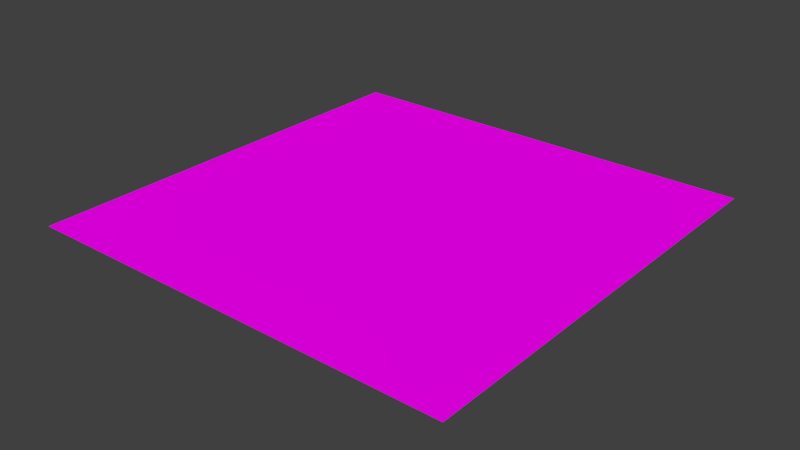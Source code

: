 # Source: field.blend  (saved by Blender 2.74.0; exported with 4.5.12 LTS)
import bpy
from mathutils import Matrix  # noqa: F401  (used for matrix-valued properties, if any)

bpy.ops.wm.read_factory_settings(use_empty=True)
scene = bpy.context.scene
scene.name = 'Scene'

# ---- collections
col_collection_1 = bpy.data.collections.new('Collection 1'); scene.collection.children.link(col_collection_1)

# ---- images (referenced by path relative to the original .blend; pixels are not part of the script)
import os
ASSET_DIR = os.environ.get("B2B_ASSET_DIR", "")  # directory of the original .blend (textures are referenced by path, not embedded)
HERE = os.path.dirname(os.path.abspath(__file__))  # packed textures are extracted next to this script under _unpacked/

def load_image(name, relpath, width, height, colorspace="sRGB"):
    """Load a texture the original file referenced (path relative to the .blend, or extracted next to this script)."""
    p = next((c for c in (os.path.join(HERE, relpath), os.path.join(ASSET_DIR, relpath)) if relpath and os.path.exists(c)), "")
    if p:
        img = bpy.data.images.load(p, check_existing=True)
        img.name = name
    else:  # same state as the original file: an image datablock whose file is absent (Cycles renders it pink)
        img = bpy.data.images.new(name, width, height)
        img.source = "FILE"
        img.filepath = "//" + (relpath or name)
    img.colorspace_settings.name = colorspace
    return img
img_dead_grey_green_grass_uv_cm_1_jpg = load_image('Dead_Grey_Green_Grass_UV_CM_1.jpg', 'Dead_Grey_Green_Grass_UV_CM_1.jpg', 1024, 1024, 'sRGB')

# ---- materials (node trees are filled in below, after node groups)
mat_material_001 = bpy.data.materials.new('Material.001')
mat_material_001.alpha_threshold = 0.0
mat_material_001.roughness = 0.5

# ---- material node trees
mat_material_001.use_nodes = True; mat_material_001.node_tree.nodes.clear()
_N = mat_material_001.node_tree.nodes; _L = mat_material_001.node_tree.links
n0 = _N.new('ShaderNodeOutputMaterial'); n0.name = 'Material Output'; n0.location = (300, 300)
n1 = _N.new('ShaderNodeBsdfDiffuse'); n1.name = 'Diffuse BSDF'; n1.location = (10, 300)
n2 = _N.new('ShaderNodeTexImage'); n2.name = 'Image Texture'; n2.location = (-180, 300)
n2.width = 140
n2.image = img_dead_grey_green_grass_uv_cm_1_jpg
_L.new(n1.outputs[0], n0.inputs[0])
_L.new(n2.outputs[0], n1.inputs[0])
n0.is_active_output = True

# ---- world
world_world = bpy.data.worlds.new('World'); scene.world = world_world
world_world.color = (0.05088, 0.05088, 0.05088)
world_world.use_sun_shadow = False
world_world.sun_shadow_jitter_overblur = 0.0
world_world.cycles.sampling_method = 'MANUAL'
world_world.cycles.sample_map_resolution = 256

# ---- meshes
me_plane = bpy.data.meshes.new('Plane')
me_plane.from_pydata([(-1.0, -1.0, 0.0), (1.0, -1.0, 0.0), (-1.0, 1.0, 0.0), (1.0, 1.0, 0.0), (-1.0, 0.8182, 0.0), (-1.0, 0.6364, 0.0), (-1.0, 0.4545, 0.0), (-1.0, 0.2727, 0.0), (-1.0, 0.09091, 0.0), (-1.0, -0.09091, 0.0), (-1.0, -0.2727, 0.0), (-1.0, -0.4545, 0.0), (-1.0, -0.6364, 0.0), (-1.0, -0.8182, 0.0), (-0.8182, -1.0, 0.0), (-0.6364, -1.0, 0.0), (-0.4545, -1.0, 0.0), (-0.2727, -1.0, 0.0), (-0.09091, -1.0, 0.0), (0.09091, -1.0, 0.0), (0.2727, -1.0, 0.0), (0.4545, -1.0, 0.0), (0.6364, -1.0, 0.0), (0.8182, -1.0, 0.0), (1.0, -0.8182, 0.0), (1.0, -0.6364, 0.0), (1.0, -0.4545, 0.0), (1.0, -0.2727, 0.0), (1.0, -0.09091, 0.0), (1.0, 0.09091, 0.0), (1.0, 0.2727, 0.0), (1.0, 0.4545, 0.0), (1.0, 0.6364, 0.0), (1.0, 0.8182, 0.0), (0.8182, 1.0, 0.0), (0.6364, 1.0, 0.0), (0.4545, 1.0, 0.0), (0.2727, 1.0, 0.0), (0.09091, 1.0, 0.0), (-0.09091, 1.0, 0.0), (-0.2727, 1.0, 0.0), (-0.4545, 1.0, 0.0), (-0.6364, 1.0, 0.0), (-0.8182, 1.0, 0.0), (-0.8182, -0.8182, 0.0), (-0.8182, -0.6364, 0.0), (-0.8182, -0.4545, 0.0), (-0.8182, -0.2727, 0.0), (-0.8182, -0.09091, 0.0), (-0.8182, 0.09091, 0.0), (-0.8182, 0.2727, 0.0), (-0.8182, 0.4545, 0.0), (-0.8182, 0.6364, 0.0), (-0.8182, 0.8182, 0.0), (-0.6364, -0.8182, 0.0), (-0.6364, -0.6364, 0.0), (-0.6364, -0.4545, 0.0), (-0.6364, -0.2727, 0.0), (-0.6364, -0.09091, 0.0), (-0.6364, 0.09091, 0.0), (-0.6364, 0.2727, 0.0), (-0.6364, 0.4545, 0.0), (-0.6364, 0.6364, 0.0), (-0.6364, 0.8182, 0.0), (-0.4545, -0.8182, 0.0), (-0.4545, -0.6364, 0.0), (-0.4545, -0.4545, 0.0), (-0.4545, -0.2727, 0.0), (-0.4545, -0.09091, 0.0), (-0.4545, 0.09091, 0.0), (-0.4545, 0.2727, 0.0), (-0.4545, 0.4545, 0.0), (-0.4545, 0.6364, 0.0), (-0.4545, 0.8182, 0.0), (-0.2727, -0.8182, 0.0), (-0.2727, -0.6364, 0.0), (-0.2727, -0.4545, 0.0), (-0.2727, -0.2727, 0.0), (-0.2727, -0.09091, 0.0), (-0.2727, 0.09091, 0.0), (-0.2727, 0.2727, 0.0), (-0.2727, 0.4545, 0.0), (-0.2727, 0.6364, 0.0), (-0.2727, 0.8182, 0.0), (-0.09091, -0.8182, 0.0), (-0.09091, -0.6364, 0.0), (-0.09091, -0.4545, 0.0), (-0.09091, -0.2727, 0.0), (-0.09091, -0.09091, 0.0), (-0.09091, 0.09091, 0.0), (-0.09091, 0.2727, 0.0), (-0.09091, 0.4545, 0.0), (-0.09091, 0.6364, 0.0), (-0.09091, 0.8182, 0.0), (0.09091, -0.8182, 0.0), (0.09091, -0.6364, 0.0), (0.09091, -0.4545, 0.0), (0.09091, -0.2727, 0.0), (0.09091, -0.09091, 0.0), (0.09091, 0.09091, 0.0), (0.09091, 0.2727, 0.0), (0.09091, 0.4545, 0.0), (0.09091, 0.6364, 0.0), (0.09091, 0.8182, 0.0), (0.2727, -0.8182, 0.0), (0.2727, -0.6364, 0.0), (0.2727, -0.4545, 0.0), (0.2727, -0.2727, 0.0), (0.2727, -0.09091, 0.0), (0.2727, 0.09091, 0.0), (0.2727, 0.2727, 0.0), (0.2727, 0.4545, 0.0), (0.2727, 0.6364, 0.0), (0.2727, 0.8182, 0.0), (0.4545, -0.8182, 0.0), (0.4545, -0.6364, 0.0), (0.4545, -0.4545, 0.0), (0.4545, -0.2727, 0.0), (0.4545, -0.09091, 0.0), (0.4545, 0.09091, 0.0), (0.4545, 0.2727, 0.0), (0.4545, 0.4545, 0.0), (0.4545, 0.6364, 0.0), (0.4545, 0.8182, 0.0), (0.6364, -0.8182, 0.0), (0.6364, -0.6364, 0.0), (0.6364, -0.4545, 0.0), (0.6364, -0.2727, 0.0), (0.6364, -0.09091, 0.0), (0.6364, 0.09091, 0.0), (0.6364, 0.2727, 0.0), (0.6364, 0.4545, 0.0), (0.6364, 0.6364, 0.0), (0.6364, 0.8182, 0.0), (0.8182, -0.8182, 0.0), (0.8182, -0.6364, 0.0), (0.8182, -0.4545, 0.0), (0.8182, -0.2727, 0.0), (0.8182, -0.09091, 0.0), (0.8182, 0.09091, 0.0), (0.8182, 0.2727, 0.0), (0.8182, 0.4545, 0.0), (0.8182, 0.6364, 0.0), (0.8182, 0.8182, 0.0), (-1.0, -0.9091, 0.0), (0.9091, -1.0, 0.0), (1.0, 0.9091, 0.0), (-0.9091, 1.0, 0.0), (-1.0, 0.9091, 0.0), (-1.0, 0.7273, 0.0), (-1.0, 0.5455, 0.0), (-1.0, 0.3636, 0.0), (-1.0, 0.1818, 0.0), (-1.0, -2.235e-08, 0.0), (-1.0, -0.1818, 0.0), (-1.0, -0.3636, 0.0), (-1.0, -0.5455, 0.0), (-1.0, -0.7273, 0.0), (-0.9091, -1.0, 0.0), (-0.7273, -1.0, 0.0), (-0.5455, -1.0, 0.0), (-0.3636, -1.0, 0.0), (-0.1818, -1.0, 0.0), (2.235e-08, -1.0, 0.0), (0.1818, -1.0, 0.0), (0.3636, -1.0, 0.0), (0.5455, -1.0, 0.0), (0.7273, -1.0, 0.0), (1.0, -0.9091, 0.0), (1.0, -0.7273, 0.0), (1.0, -0.5455, 0.0), (1.0, -0.3636, 0.0), (1.0, -0.1818, 0.0), (1.0, 2.235e-08, 0.0), (1.0, 0.1818, 0.0), (1.0, 0.3636, 0.0), (1.0, 0.5455, 0.0), (1.0, 0.7273, 0.0), (0.9091, 1.0, 0.0), (0.7273, 1.0, 0.0), (0.5455, 1.0, 0.0), (0.3636, 1.0, 0.0), (0.1818, 1.0, 0.0), (-2.235e-08, 1.0, 0.0), (-0.1818, 1.0, 0.0), (-0.3636, 1.0, 0.0), (-0.5455, 1.0, 0.0), (-0.7273, 1.0, 0.0), (-0.8182, 0.9091, 0.0), (-0.8182, -0.9091, 0.0), (-0.8182, -0.7273, 0.0), (-0.8182, -0.5455, 0.0), (-0.8182, -0.3636, 0.0), (-0.8182, -0.1818, 0.0), (-0.8182, 2.235e-08, 0.0), (-0.8182, 0.1818, 0.0), (-0.8182, 0.3636, 0.0), (-0.8182, 0.5455, 0.0), (-0.8182, 0.7273, 0.0), (-0.6364, 0.9091, 0.0), (-0.6364, -0.9091, 0.0), (-0.6364, -0.7273, 0.0), (-0.6364, -0.5455, 0.0), (-0.6364, -0.3636, 0.0), (-0.6364, -0.1818, 0.0), (-0.6364, 2.235e-08, 0.0), (-0.6364, 0.1818, 0.0), (-0.6364, 0.3636, 0.0), (-0.6364, 0.5455, 0.0), (-0.6364, 0.7273, 0.0), (-0.4545, 0.9091, 0.0), (-0.4545, -0.9091, 0.0), (-0.4545, -0.7273, 0.0), (-0.4545, -0.5455, 0.0), (-0.4545, -0.3636, 0.0), (-0.4545, -0.1818, 0.0), (-0.4545, 2.235e-08, 0.0), (-0.4545, 0.1818, 0.0), (-0.4545, 0.3636, 0.0), (-0.4545, 0.5455, 0.0), (-0.4545, 0.7273, 0.0), (-0.2727, 0.9091, 0.0), (-0.2727, -0.9091, 0.0), (-0.2727, -0.7273, 0.0), (-0.2727, -0.5455, 0.0), (-0.2727, -0.3636, 0.0), (-0.2727, -0.1818, 0.0), (-0.2727, 2.235e-08, 0.0), (-0.2727, 0.1818, 0.0), (-0.2727, 0.3636, 0.0), (-0.2727, 0.5455, 0.0), (-0.2727, 0.7273, 0.0), (-0.09091, 0.9091, 0.0), (-0.09091, -0.9091, 0.0), (-0.09091, -0.7273, 0.0), (-0.09091, -0.5455, 0.0), (-0.09091, -0.3636, 0.0), (-0.09091, -0.1818, 0.0), (-0.09091, 2.235e-08, 0.0), (-0.09091, 0.1818, 0.0), (-0.09091, 0.3636, 0.0), (-0.09091, 0.5455, 0.0), (-0.09091, 0.7273, 0.0), (0.09091, 0.9091, 0.0), (0.09091, -0.9091, 0.0), (0.09091, -0.7273, 0.0), (0.09091, -0.5455, 0.0), (0.09091, -0.3636, 0.0), (0.09091, -0.1818, 0.0), (0.09091, 2.235e-08, 0.0), (0.09091, 0.1818, 0.0), (0.09091, 0.3636, 0.0), (0.09091, 0.5455, 0.0), (0.09091, 0.7273, 0.0), (0.2727, 0.9091, 0.0), (0.2727, -0.9091, 0.0), (0.2727, -0.7273, 0.0), (0.2727, -0.5455, 0.0), (0.2727, -0.3636, 0.0), (0.2727, -0.1818, 0.0), (0.2727, 2.235e-08, 0.0), (0.2727, 0.1818, 0.0), (0.2727, 0.3636, 0.0), (0.2727, 0.5455, 0.0), (0.2727, 0.7273, 0.0), (0.4545, 0.9091, 0.0), (0.4545, -0.9091, 0.0), (0.4545, -0.7273, 0.0), (0.4545, -0.5455, 0.0), (0.4545, -0.3636, 0.0), (0.4545, -0.1818, 0.0), (0.4545, 2.235e-08, 0.0), (0.4545, 0.1818, 0.0), (0.4545, 0.3636, 0.0), (0.4545, 0.5455, 0.0), (0.4545, 0.7273, 0.0), (0.6364, 0.9091, 0.0), (0.6364, -0.9091, 0.0), (0.6364, -0.7273, 0.0), (0.6364, -0.5455, 0.0), (0.6364, -0.3636, 0.0), (0.6364, -0.1818, 0.0), (0.6364, 2.235e-08, 0.0), (0.6364, 0.1818, 0.0), (0.6364, 0.3636, 0.0), (0.6364, 0.5455, 0.0), (0.6364, 0.7273, 0.0), (0.8182, 0.9091, 0.0), (0.8182, -0.9091, 0.0), (0.8182, -0.7273, 0.0), (0.8182, -0.5455, 0.0), (0.8182, -0.3636, 0.0), (0.8182, -0.1818, 0.0), (0.8182, 2.235e-08, 0.0), (0.8182, 0.1818, 0.0), (0.8182, 0.3636, 0.0), (0.8182, 0.5455, 0.0), (0.8182, 0.7273, 0.0), (-0.9091, -0.8182, 0.0), (-0.9091, -0.6364, 0.0), (-0.9091, -0.4545, 0.0), (-0.9091, -0.2727, 0.0), (-0.9091, -0.09091, 0.0), (-0.9091, 0.09091, 0.0), (-0.9091, 0.2727, 0.0), (-0.9091, 0.4545, 0.0), (-0.9091, 0.6364, 0.0), (-0.9091, 0.8182, 0.0), (-0.7273, -0.8182, 0.0), (-0.7273, -0.6364, 0.0), (-0.7273, -0.4545, 0.0), (-0.7273, -0.2727, 0.0), (-0.7273, -0.09091, 0.0), (-0.7273, 0.09091, 0.0), (-0.7273, 0.2727, 0.0), (-0.7273, 0.4545, 0.0), (-0.7273, 0.6364, 0.0), (-0.7273, 0.8182, 0.0), (-0.5455, -0.8182, 0.0), (-0.5455, -0.6364, 0.0), (-0.5455, -0.4545, 0.0), (-0.5455, -0.2727, 0.0), (-0.5455, -0.09091, 0.0), (-0.5455, 0.09091, 0.0), (-0.5455, 0.2727, 0.0), (-0.5455, 0.4545, 0.0), (-0.5455, 0.6364, 0.0), (-0.5455, 0.8182, 0.0), (-0.3636, -0.8182, 0.0), (-0.3636, -0.6364, 0.0), (-0.3636, -0.4545, 0.0), (-0.3636, -0.2727, 0.0), (-0.3636, -0.09091, 0.0), (-0.3636, 0.09091, 0.0), (-0.3636, 0.2727, 0.0), (-0.3636, 0.4545, 0.0), (-0.3636, 0.6364, 0.0), (-0.3636, 0.8182, 0.0), (-0.1818, -0.8182, 0.0), (-0.1818, -0.6364, 0.0), (-0.1818, -0.4545, 0.0), (-0.1818, -0.2727, 0.0), (-0.1818, -0.09091, 0.0), (-0.1818, 0.09091, 0.0), (-0.1818, 0.2727, 0.0), (-0.1818, 0.4545, 0.0), (-0.1818, 0.6364, 0.0), (-0.1818, 0.8182, 0.0), (1.49e-08, -0.8182, 0.0), (7.451e-09, -0.6364, 0.0), (7.451e-09, -0.4545, 0.0), (7.451e-09, -0.2727, 0.0), (0.0, -0.09091, 0.0), (-7.451e-09, 0.09091, 0.0), (-7.451e-09, 0.2727, 0.0), (-7.451e-09, 0.4545, 0.0), (-1.49e-08, 0.6364, 0.0), (-2.235e-08, 0.8182, 0.0), (0.1818, -0.8182, 0.0), (0.1818, -0.6364, 0.0), (0.1818, -0.4545, 0.0), (0.1818, -0.2727, 0.0), (0.1818, -0.09091, 0.0), (0.1818, 0.09091, 0.0), (0.1818, 0.2727, 0.0), (0.1818, 0.4545, 0.0), (0.1818, 0.6364, 0.0), (0.1818, 0.8182, 0.0), (0.3636, -0.8182, 0.0), (0.3636, -0.6364, 0.0), (0.3636, -0.4545, 0.0), (0.3636, -0.2727, 0.0), (0.3636, -0.09091, 0.0), (0.3636, 0.09091, 0.0), (0.3636, 0.2727, 0.0), (0.3636, 0.4545, 0.0), (0.3636, 0.6364, 0.0), (0.3636, 0.8182, 0.0), (0.5455, -0.8182, 0.0), (0.5455, -0.6364, 0.0), (0.5455, -0.4545, 0.0), (0.5455, -0.2727, 0.0), (0.5455, -0.09091, 0.0), (0.5455, 0.09091, 0.0), (0.5455, 0.2727, 0.0), (0.5455, 0.4545, 0.0), (0.5455, 0.6364, 0.0), (0.5455, 0.8182, 0.0), (0.7273, -0.8182, 0.0), (0.7273, -0.6364, 0.0), (0.7273, -0.4545, 0.0), (0.7273, -0.2727, 0.0), (0.7273, -0.09091, 0.0), (0.7273, 0.09091, 0.0), (0.7273, 0.2727, 0.0), (0.7273, 0.4545, 0.0), (0.7273, 0.6364, 0.0), (0.7273, 0.8182, 0.0), (0.9091, -0.8182, 0.0), (0.9091, -0.6364, 0.0), (0.9091, -0.4545, 0.0), (0.9091, -0.2727, 0.0), (0.9091, -0.09091, 0.0), (0.9091, 0.09091, 0.0), (0.9091, 0.2727, 0.0), (0.9091, 0.4545, 0.0), (0.9091, 0.6364, 0.0), (0.9091, 0.8182, 0.0), (0.9091, 0.7273, 0.0), (0.9091, 0.5455, 0.0), (0.9091, 0.3636, 0.0), (0.9091, 0.1818, 0.0), (0.9091, 2.235e-08, 0.0), (0.9091, -0.1818, 0.0), (0.9091, -0.3636, 0.0), (0.9091, -0.5455, 0.0), (0.9091, -0.7273, 0.0), (0.9091, -0.9091, 0.0), (0.7273, 0.7273, 0.0), (0.7273, 0.5455, 0.0), (0.7273, 0.3636, 0.0), (0.7273, 0.1818, 0.0), (0.7273, 2.235e-08, 0.0), (0.7273, -0.1818, 0.0), (0.7273, -0.3636, 0.0), (0.7273, -0.5455, 0.0), (0.7273, -0.7273, 0.0), (0.7273, -0.9091, 0.0), (0.5455, 0.7273, 0.0), (0.5455, 0.5455, 0.0), (0.5455, 0.3636, 0.0), (0.5455, 0.1818, 0.0), (0.5455, 2.235e-08, 0.0), (0.5455, -0.1818, 0.0), (0.5455, -0.3636, 0.0), (0.5455, -0.5455, 0.0), (0.5455, -0.7273, 0.0), (0.5455, -0.9091, 0.0), (0.3636, 0.7273, 0.0), (0.3636, 0.5455, 0.0), (0.3636, 0.3636, 0.0), (0.3636, 0.1818, 0.0), (0.3636, 2.235e-08, 0.0), (0.3636, -0.1818, 0.0), (0.3636, -0.3636, 0.0), (0.3636, -0.5455, 0.0), (0.3636, -0.7273, 0.0), (0.3636, -0.9091, 0.0), (0.1818, 0.7273, 0.0), (0.1818, 0.5455, 0.0), (0.1818, 0.3636, 0.0), (0.1818, 0.1818, 0.0), (0.1818, 2.235e-08, 0.0), (0.1818, -0.1818, 0.0), (0.1818, -0.3636, 0.0), (0.1818, -0.5455, 0.0), (0.1818, -0.7273, 0.0), (0.1818, -0.9091, 0.0), (-1.863e-08, 0.7273, 0.0), (-1.118e-08, 0.5455, 0.0), (-7.451e-09, 0.3636, 0.0), (-7.451e-09, 0.1818, 0.0), (-3.725e-09, 2.235e-08, 0.0), (3.725e-09, -0.1818, 0.0), (7.451e-09, -0.3636, 0.0), (7.451e-09, -0.5455, 0.0), (1.118e-08, -0.7273, 0.0), (1.863e-08, -0.9091, 0.0), (-0.1818, 0.7273, 0.0), (-0.1818, 0.5455, 0.0), (-0.1818, 0.3636, 0.0), (-0.1818, 0.1818, 0.0), (-0.1818, 2.235e-08, 0.0), (-0.1818, -0.1818, 0.0), (-0.1818, -0.3636, 0.0), (-0.1818, -0.5455, 0.0), (-0.1818, -0.7273, 0.0), (-0.1818, -0.9091, 0.0), (-0.3636, 0.7273, 0.0), (-0.3636, 0.5455, 0.0), (-0.3636, 0.3636, 0.0), (-0.3636, 0.1818, 0.0), (-0.3636, 2.235e-08, 0.0), (-0.3636, -0.1818, 0.0), (-0.3636, -0.3636, 0.0), (-0.3636, -0.5455, 0.0), (-0.3636, -0.7273, 0.0), (-0.3636, -0.9091, 0.0), (-0.5455, 0.7273, 0.0), (-0.5455, 0.5455, 0.0), (-0.5455, 0.3636, 0.0), (-0.5455, 0.1818, 0.0), (-0.5455, 2.235e-08, 0.0), (-0.5455, -0.1818, 0.0), (-0.5455, -0.3636, 0.0), (-0.5455, -0.5455, 0.0), (-0.5455, -0.7273, 0.0), (-0.5455, -0.9091, 0.0), (-0.7273, 0.7273, 0.0), (-0.7273, 0.5455, 0.0), (-0.7273, 0.3636, 0.0), (-0.7273, 0.1818, 0.0), (-0.7273, 2.235e-08, 0.0), (-0.7273, -0.1818, 0.0), (-0.7273, -0.3636, 0.0), (-0.7273, -0.5455, 0.0), (-0.7273, -0.7273, 0.0), (-0.7273, -0.9091, 0.0), (-0.9091, 0.7273, 0.0), (-0.9091, 0.5455, 0.0), (-0.9091, 0.3636, 0.0), (-0.9091, 0.1818, 0.0), (-0.9091, 0.0, 0.0), (-0.9091, -0.1818, 0.0), (-0.9091, -0.3636, 0.0), (-0.9091, -0.5455, 0.0), (-0.9091, -0.7273, 0.0), (-0.9091, -0.9091, 0.0), (0.7273, 0.9091, 0.0), (0.5455, 0.9091, 0.0), (0.3636, 0.9091, 0.0), (0.1818, 0.9091, 0.0), (-2.235e-08, 0.9091, 0.0), (-0.1818, 0.9091, 0.0), (-0.3636, 0.9091, 0.0), (-0.5455, 0.9091, 0.0), (-0.7273, 0.9091, 0.0), (-0.9091, 0.9091, 0.0), (0.9091, 0.9091, 0.0)], [], [(528, 146, 3, 178), (527, 188, 43, 147), (526, 199, 42, 187), (525, 210, 41, 186), (524, 221, 40, 185), (523, 232, 39, 184), (522, 243, 38, 183), (521, 254, 37, 182), (520, 265, 36, 181), (519, 276, 35, 180), (518, 287, 34, 179), (517, 189, 44, 298), (516, 190, 45, 299), (515, 191, 46, 300), (514, 192, 47, 301), (513, 193, 48, 302), (512, 194, 49, 303), (511, 195, 50, 304), (510, 196, 51, 305), (509, 197, 52, 306), (508, 198, 53, 307), (507, 200, 54, 308), (506, 201, 55, 309), (505, 202, 56, 310), (504, 203, 57, 311), (503, 204, 58, 312), (502, 205, 59, 313), (501, 206, 60, 314), (500, 207, 61, 315), (499, 208, 62, 316), (498, 209, 63, 317), (497, 211, 64, 318), (496, 212, 65, 319), (495, 213, 66, 320), (494, 214, 67, 321), (493, 215, 68, 322), (492, 216, 69, 323), (491, 217, 70, 324), (490, 218, 71, 325), (489, 219, 72, 326), (488, 220, 73, 327), (487, 222, 74, 328), (486, 223, 75, 329), (485, 224, 76, 330), (484, 225, 77, 331), (483, 226, 78, 332), (482, 227, 79, 333), (481, 228, 80, 334), (480, 229, 81, 335), (479, 230, 82, 336), (478, 231, 83, 337), (477, 233, 84, 338), (476, 234, 85, 339), (475, 235, 86, 340), (474, 236, 87, 341), (473, 237, 88, 342), (472, 238, 89, 343), (471, 239, 90, 344), (470, 240, 91, 345), (469, 241, 92, 346), (468, 242, 93, 347), (467, 244, 94, 348), (466, 245, 95, 349), (465, 246, 96, 350), (464, 247, 97, 351), (463, 248, 98, 352), (462, 249, 99, 353), (461, 250, 100, 354), (460, 251, 101, 355), (459, 252, 102, 356), (458, 253, 103, 357), (457, 255, 104, 358), (456, 256, 105, 359), (455, 257, 106, 360), (454, 258, 107, 361), (453, 259, 108, 362), (452, 260, 109, 363), (451, 261, 110, 364), (450, 262, 111, 365), (449, 263, 112, 366), (448, 264, 113, 367), (447, 266, 114, 368), (446, 267, 115, 369), (445, 268, 116, 370), (444, 269, 117, 371), (443, 270, 118, 372), (442, 271, 119, 373), (441, 272, 120, 374), (440, 273, 121, 375), (439, 274, 122, 376), (438, 275, 123, 377), (437, 277, 124, 378), (436, 278, 125, 379), (435, 279, 126, 380), (434, 280, 127, 381), (433, 281, 128, 382), (432, 282, 129, 383), (431, 283, 130, 384), (430, 284, 131, 385), (429, 285, 132, 386), (428, 286, 133, 387), (427, 288, 134, 388), (426, 289, 135, 389), (425, 290, 136, 390), (424, 291, 137, 391), (423, 292, 138, 392), (422, 293, 139, 393), (421, 294, 140, 394), (420, 295, 141, 395), (419, 296, 142, 396), (418, 297, 143, 397), (417, 168, 24, 398), (416, 169, 25, 399), (415, 170, 26, 400), (414, 171, 27, 401), (413, 172, 28, 402), (412, 173, 29, 403), (411, 174, 30, 404), (410, 175, 31, 405), (409, 176, 32, 406), (408, 177, 33, 407), (297, 408, 407, 143), (142, 406, 408, 297), (406, 32, 177, 408), (296, 409, 406, 142), (141, 405, 409, 296), (405, 31, 176, 409), (295, 410, 405, 141), (140, 404, 410, 295), (404, 30, 175, 410), (294, 411, 404, 140), (139, 403, 411, 294), (403, 29, 174, 411), (293, 412, 403, 139), (138, 402, 412, 293), (402, 28, 173, 412), (292, 413, 402, 138), (137, 401, 413, 292), (401, 27, 172, 413), (291, 414, 401, 137), (136, 400, 414, 291), (400, 26, 171, 414), (290, 415, 400, 136), (135, 399, 415, 290), (399, 25, 170, 415), (289, 416, 399, 135), (134, 398, 416, 289), (398, 24, 169, 416), (288, 417, 398, 134), (23, 145, 417, 288), (145, 1, 168, 417), (286, 418, 397, 133), (132, 396, 418, 286), (396, 142, 297, 418), (285, 419, 396, 132), (131, 395, 419, 285), (395, 141, 296, 419), (284, 420, 395, 131), (130, 394, 420, 284), (394, 140, 295, 420), (283, 421, 394, 130), (129, 393, 421, 283), (393, 139, 294, 421), (282, 422, 393, 129), (128, 392, 422, 282), (392, 138, 293, 422), (281, 423, 392, 128), (127, 391, 423, 281), (391, 137, 292, 423), (280, 424, 391, 127), (126, 390, 424, 280), (390, 136, 291, 424), (279, 425, 390, 126), (125, 389, 425, 279), (389, 135, 290, 425), (278, 426, 389, 125), (124, 388, 426, 278), (388, 134, 289, 426), (277, 427, 388, 124), (22, 167, 427, 277), (167, 23, 288, 427), (275, 428, 387, 123), (122, 386, 428, 275), (386, 132, 286, 428), (274, 429, 386, 122), (121, 385, 429, 274), (385, 131, 285, 429), (273, 430, 385, 121), (120, 384, 430, 273), (384, 130, 284, 430), (272, 431, 384, 120), (119, 383, 431, 272), (383, 129, 283, 431), (271, 432, 383, 119), (118, 382, 432, 271), (382, 128, 282, 432), (270, 433, 382, 118), (117, 381, 433, 270), (381, 127, 281, 433), (269, 434, 381, 117), (116, 380, 434, 269), (380, 126, 280, 434), (268, 435, 380, 116), (115, 379, 435, 268), (379, 125, 279, 435), (267, 436, 379, 115), (114, 378, 436, 267), (378, 124, 278, 436), (266, 437, 378, 114), (21, 166, 437, 266), (166, 22, 277, 437), (264, 438, 377, 113), (112, 376, 438, 264), (376, 122, 275, 438), (263, 439, 376, 112), (111, 375, 439, 263), (375, 121, 274, 439), (262, 440, 375, 111), (110, 374, 440, 262), (374, 120, 273, 440), (261, 441, 374, 110), (109, 373, 441, 261), (373, 119, 272, 441), (260, 442, 373, 109), (108, 372, 442, 260), (372, 118, 271, 442), (259, 443, 372, 108), (107, 371, 443, 259), (371, 117, 270, 443), (258, 444, 371, 107), (106, 370, 444, 258), (370, 116, 269, 444), (257, 445, 370, 106), (105, 369, 445, 257), (369, 115, 268, 445), (256, 446, 369, 105), (104, 368, 446, 256), (368, 114, 267, 446), (255, 447, 368, 104), (20, 165, 447, 255), (165, 21, 266, 447), (253, 448, 367, 103), (102, 366, 448, 253), (366, 112, 264, 448), (252, 449, 366, 102), (101, 365, 449, 252), (365, 111, 263, 449), (251, 450, 365, 101), (100, 364, 450, 251), (364, 110, 262, 450), (250, 451, 364, 100), (99, 363, 451, 250), (363, 109, 261, 451), (249, 452, 363, 99), (98, 362, 452, 249), (362, 108, 260, 452), (248, 453, 362, 98), (97, 361, 453, 248), (361, 107, 259, 453), (247, 454, 361, 97), (96, 360, 454, 247), (360, 106, 258, 454), (246, 455, 360, 96), (95, 359, 455, 246), (359, 105, 257, 455), (245, 456, 359, 95), (94, 358, 456, 245), (358, 104, 256, 456), (244, 457, 358, 94), (19, 164, 457, 244), (164, 20, 255, 457), (242, 458, 357, 93), (92, 356, 458, 242), (356, 102, 253, 458), (241, 459, 356, 92), (91, 355, 459, 241), (355, 101, 252, 459), (240, 460, 355, 91), (90, 354, 460, 240), (354, 100, 251, 460), (239, 461, 354, 90), (89, 353, 461, 239), (353, 99, 250, 461), (238, 462, 353, 89), (88, 352, 462, 238), (352, 98, 249, 462), (237, 463, 352, 88), (87, 351, 463, 237), (351, 97, 248, 463), (236, 464, 351, 87), (86, 350, 464, 236), (350, 96, 247, 464), (235, 465, 350, 86), (85, 349, 465, 235), (349, 95, 246, 465), (234, 466, 349, 85), (84, 348, 466, 234), (348, 94, 245, 466), (233, 467, 348, 84), (18, 163, 467, 233), (163, 19, 244, 467), (231, 468, 347, 83), (82, 346, 468, 231), (346, 92, 242, 468), (230, 469, 346, 82), (81, 345, 469, 230), (345, 91, 241, 469), (229, 470, 345, 81), (80, 344, 470, 229), (344, 90, 240, 470), (228, 471, 344, 80), (79, 343, 471, 228), (343, 89, 239, 471), (227, 472, 343, 79), (78, 342, 472, 227), (342, 88, 238, 472), (226, 473, 342, 78), (77, 341, 473, 226), (341, 87, 237, 473), (225, 474, 341, 77), (76, 340, 474, 225), (340, 86, 236, 474), (224, 475, 340, 76), (75, 339, 475, 224), (339, 85, 235, 475), (223, 476, 339, 75), (74, 338, 476, 223), (338, 84, 234, 476), (222, 477, 338, 74), (17, 162, 477, 222), (162, 18, 233, 477), (220, 478, 337, 73), (72, 336, 478, 220), (336, 82, 231, 478), (219, 479, 336, 72), (71, 335, 479, 219), (335, 81, 230, 479), (218, 480, 335, 71), (70, 334, 480, 218), (334, 80, 229, 480), (217, 481, 334, 70), (69, 333, 481, 217), (333, 79, 228, 481), (216, 482, 333, 69), (68, 332, 482, 216), (332, 78, 227, 482), (215, 483, 332, 68), (67, 331, 483, 215), (331, 77, 226, 483), (214, 484, 331, 67), (66, 330, 484, 214), (330, 76, 225, 484), (213, 485, 330, 66), (65, 329, 485, 213), (329, 75, 224, 485), (212, 486, 329, 65), (64, 328, 486, 212), (328, 74, 223, 486), (211, 487, 328, 64), (16, 161, 487, 211), (161, 17, 222, 487), (209, 488, 327, 63), (62, 326, 488, 209), (326, 72, 220, 488), (208, 489, 326, 62), (61, 325, 489, 208), (325, 71, 219, 489), (207, 490, 325, 61), (60, 324, 490, 207), (324, 70, 218, 490), (206, 491, 324, 60), (59, 323, 491, 206), (323, 69, 217, 491), (205, 492, 323, 59), (58, 322, 492, 205), (322, 68, 216, 492), (204, 493, 322, 58), (57, 321, 493, 204), (321, 67, 215, 493), (203, 494, 321, 57), (56, 320, 494, 203), (320, 66, 214, 494), (202, 495, 320, 56), (55, 319, 495, 202), (319, 65, 213, 495), (201, 496, 319, 55), (54, 318, 496, 201), (318, 64, 212, 496), (200, 497, 318, 54), (15, 160, 497, 200), (160, 16, 211, 497), (198, 498, 317, 53), (52, 316, 498, 198), (316, 62, 209, 498), (197, 499, 316, 52), (51, 315, 499, 197), (315, 61, 208, 499), (196, 500, 315, 51), (50, 314, 500, 196), (314, 60, 207, 500), (195, 501, 314, 50), (49, 313, 501, 195), (313, 59, 206, 501), (194, 502, 313, 49), (48, 312, 502, 194), (312, 58, 205, 502), (193, 503, 312, 48), (47, 311, 503, 193), (311, 57, 204, 503), (192, 504, 311, 47), (46, 310, 504, 192), (310, 56, 203, 504), (191, 505, 310, 46), (45, 309, 505, 191), (309, 55, 202, 505), (190, 506, 309, 45), (44, 308, 506, 190), (308, 54, 201, 506), (189, 507, 308, 44), (14, 159, 507, 189), (159, 15, 200, 507), (149, 508, 307, 4), (5, 306, 508, 149), (306, 52, 198, 508), (150, 509, 306, 5), (6, 305, 509, 150), (305, 51, 197, 509), (151, 510, 305, 6), (7, 304, 510, 151), (304, 50, 196, 510), (152, 511, 304, 7), (8, 303, 511, 152), (303, 49, 195, 511), (153, 512, 303, 8), (9, 302, 512, 153), (302, 48, 194, 512), (154, 513, 302, 9), (10, 301, 513, 154), (301, 47, 193, 513), (155, 514, 301, 10), (11, 300, 514, 155), (300, 46, 192, 514), (156, 515, 300, 11), (12, 299, 515, 156), (299, 45, 191, 515), (157, 516, 299, 12), (13, 298, 516, 157), (298, 44, 190, 516), (144, 517, 298, 13), (0, 158, 517, 144), (158, 14, 189, 517), (276, 518, 179, 35), (133, 397, 518, 276), (397, 143, 287, 518), (265, 519, 180, 36), (123, 387, 519, 265), (387, 133, 276, 519), (254, 520, 181, 37), (113, 377, 520, 254), (377, 123, 265, 520), (243, 521, 182, 38), (103, 367, 521, 243), (367, 113, 254, 521), (232, 522, 183, 39), (93, 357, 522, 232), (357, 103, 243, 522), (221, 523, 184, 40), (83, 347, 523, 221), (347, 93, 232, 523), (210, 524, 185, 41), (73, 337, 524, 210), (337, 83, 221, 524), (199, 525, 186, 42), (63, 327, 525, 199), (327, 73, 210, 525), (188, 526, 187, 43), (53, 317, 526, 188), (317, 63, 199, 526), (148, 527, 147, 2), (4, 307, 527, 148), (307, 53, 188, 527), (287, 528, 178, 34), (143, 407, 528, 287), (407, 33, 146, 528)])
me_plane.polygons.foreach_set('use_smooth', [True] * 484)
_uv = me_plane.uv_layers.new(name='UVMap')
_uv.uv.foreach_set('vector', [2.205, 2.205, 2.376, 2.205, 2.376, 2.376, 2.205, 2.376, -1.205, 2.205, -1.035, 2.205, -1.035, 2.376, -1.205, 2.376, -0.8644, 2.205, -0.6938, 2.205, -0.6938, 2.376, -0.8644, 2.376, -0.5233, 2.205, -0.3527, 2.205, -0.3527, 2.376, -0.5233, 2.376, -0.1822, 2.205, -0.01164, 2.205, -0.01164, 2.376, -0.1822, 2.376, 0.1589, 2.205, 0.3295, 2.205, 0.3295, 2.376, 0.1589, 2.376, 0.5, 2.205, 0.6705, 2.205, 0.6705, 2.376, 0.5, 2.376, 0.8411, 2.205, 1.012, 2.205, 1.012, 2.376, 0.8411, 2.376, 1.182, 2.205, 1.353, 2.205, 1.353, 2.376, 1.182, 2.376, 1.523, 2.205, 1.694, 2.205, 1.694, 2.376, 1.523, 2.376, 1.864, 2.205, 2.035, 2.205, 2.035, 2.376, 1.864, 2.376, -1.205, -1.205, -1.035, -1.205, -1.035, -1.035, -1.205, -1.035, -1.205, -0.8644, -1.035, -0.8644, -1.035, -0.6938, -1.205, -0.6938, -1.205, -0.5233, -1.035, -0.5233, -1.035, -0.3527, -1.205, -0.3527, -1.205, -0.1822, -1.035, -0.1822, -1.035, -0.01164, -1.205, -0.01164, -1.205, 0.1589, -1.035, 0.1589, -1.035, 0.3295, -1.205, 0.3295, -1.205, 0.5, -1.035, 0.5, -1.035, 0.6705, -1.205, 0.6705, -1.205, 0.8411, -1.035, 0.8411, -1.035, 1.012, -1.205, 1.012, -1.205, 1.182, -1.035, 1.182, -1.035, 1.353, -1.205, 1.353, -1.205, 1.523, -1.035, 1.523, -1.035, 1.694, -1.205, 1.694, -1.205, 1.864, -1.035, 1.864, -1.035, 2.035, -1.205, 2.035, -0.8644, -1.205, -0.6938, -1.205, -0.6938, -1.035, -0.8644, -1.035, -0.8644, -0.8644, -0.6938, -0.8644, -0.6938, -0.6938, -0.8644, -0.6938, -0.8644, -0.5233, -0.6938, -0.5233, -0.6938, -0.3527, -0.8644, -0.3527, -0.8644, -0.1822, -0.6938, -0.1822, -0.6938, -0.01164, -0.8644, -0.01164, -0.8644, 0.1589, -0.6938, 0.1589, -0.6938, 0.3295, -0.8644, 0.3295, -0.8644, 0.5, -0.6938, 0.5, -0.6938, 0.6705, -0.8644, 0.6705, -0.8644, 0.8411, -0.6938, 0.8411, -0.6938, 1.012, -0.8644, 1.012, -0.8644, 1.182, -0.6938, 1.182, -0.6938, 1.353, -0.8644, 1.353, -0.8644, 1.523, -0.6938, 1.523, -0.6938, 1.694, -0.8644, 1.694, -0.8644, 1.864, -0.6938, 1.864, -0.6938, 2.035, -0.8644, 2.035, -0.5233, -1.205, -0.3527, -1.205, -0.3527, -1.035, -0.5233, -1.035, -0.5233, -0.8644, -0.3527, -0.8644, -0.3527, -0.6938, -0.5233, -0.6938, -0.5233, -0.5233, -0.3527, -0.5233, -0.3527, -0.3527, -0.5233, -0.3527, -0.5233, -0.1822, -0.3527, -0.1822, -0.3527, -0.01164, -0.5233, -0.01164, -0.5233, 0.1589, -0.3527, 0.1589, -0.3527, 0.3295, -0.5233, 0.3295, -0.5233, 0.5, -0.3527, 0.5, -0.3527, 0.6705, -0.5233, 0.6705, -0.5233, 0.8411, -0.3527, 0.8411, -0.3527, 1.012, -0.5233, 1.012, -0.5233, 1.182, -0.3527, 1.182, -0.3527, 1.353, -0.5233, 1.353, -0.5233, 1.523, -0.3527, 1.523, -0.3527, 1.694, -0.5233, 1.694, -0.5233, 1.864, -0.3527, 1.864, -0.3527, 2.035, -0.5233, 2.035, -0.1822, -1.205, -0.01164, -1.205, -0.01164, -1.035, -0.1822, -1.035, -0.1822, -0.8644, -0.01164, -0.8644, -0.01164, -0.6938, -0.1822, -0.6938, -0.1822, -0.5233, -0.01164, -0.5233, -0.01164, -0.3527, -0.1822, -0.3527, -0.1822, -0.1822, -0.01164, -0.1822, -0.01164, -0.01164, -0.1822, -0.01164, -0.1822, 0.1589, -0.01164, 0.1589, -0.01164, 0.3295, -0.1822, 0.3295, -0.1822, 0.5, -0.01164, 0.5, -0.01164, 0.6705, -0.1822, 0.6705, -0.1822, 0.8411, -0.01164, 0.8411, -0.01164, 1.012, -0.1822, 1.012, -0.1822, 1.182, -0.01164, 1.182, -0.01164, 1.353, -0.1822, 1.353, -0.1822, 1.523, -0.01164, 1.523, -0.01164, 1.694, -0.1822, 1.694, -0.1822, 1.864, -0.01164, 1.864, -0.01164, 2.035, -0.1822, 2.035, 0.1589, -1.205, 0.3295, -1.205, 0.3295, -1.035, 0.1589, -1.035, 0.1589, -0.8644, 0.3295, -0.8644, 0.3295, -0.6938, 0.1589, -0.6938, 0.1589, -0.5233, 0.3295, -0.5233, 0.3295, -0.3527, 0.1589, -0.3527, 0.1589, -0.1822, 0.3295, -0.1822, 0.3295, -0.01164, 0.1589, -0.01164, 0.1589, 0.1589, 0.3295, 0.1589, 0.3295, 0.3295, 0.1589, 0.3295, 0.1589, 0.5, 0.3295, 0.5, 0.3295, 0.6705, 0.1589, 0.6705, 0.1589, 0.8411, 0.3295, 0.8411, 0.3295, 1.012, 0.1589, 1.012, 0.1589, 1.182, 0.3295, 1.182, 0.3295, 1.353, 0.1589, 1.353, 0.1589, 1.523, 0.3295, 1.523, 0.3295, 1.694, 0.1589, 1.694, 0.1589, 1.864, 0.3295, 1.864, 0.3295, 2.035, 0.1589, 2.035, 0.5, -1.205, 0.6705, -1.205, 0.6705, -1.035, 0.5, -1.035, 0.5, -0.8644, 0.6705, -0.8644, 0.6705, -0.6938, 0.5, -0.6938, 0.5, -0.5233, 0.6705, -0.5233, 0.6705, -0.3527, 0.5, -0.3527, 0.5, -0.1822, 0.6705, -0.1822, 0.6705, -0.01164, 0.5, -0.01164, 0.5, 0.1589, 0.6705, 0.1589, 0.6705, 0.3295, 0.5, 0.3295, 0.5, 0.5, 0.6705, 0.5, 0.6705, 0.6705, 0.5, 0.6705, 0.5, 0.8411, 0.6705, 0.8411, 0.6705, 1.012, 0.5, 1.012, 0.5, 1.182, 0.6705, 1.182, 0.6705, 1.353, 0.5, 1.353, 0.5, 1.523, 0.6705, 1.523, 0.6705, 1.694, 0.5, 1.694, 0.5, 1.864, 0.6705, 1.864, 0.6705, 2.035, 0.5, 2.035, 0.8411, -1.205, 1.012, -1.205, 1.012, -1.035, 0.8411, -1.035, 0.8411, -0.8644, 1.012, -0.8644, 1.012, -0.6938, 0.8411, -0.6938, 0.8411, -0.5233, 1.012, -0.5233, 1.012, -0.3527, 0.8411, -0.3527, 0.8411, -0.1822, 1.012, -0.1822, 1.012, -0.01164, 0.8411, -0.01164, 0.8411, 0.1589, 1.012, 0.1589, 1.012, 0.3295, 0.8411, 0.3295, 0.8411, 0.5, 1.012, 0.5, 1.012, 0.6705, 0.8411, 0.6705, 0.8411, 0.8411, 1.012, 0.8411, 1.012, 1.012, 0.8411, 1.012, 0.8411, 1.182, 1.012, 1.182, 1.012, 1.353, 0.8411, 1.353, 0.8411, 1.523, 1.012, 1.523, 1.012, 1.694, 0.8411, 1.694, 0.8411, 1.864, 1.012, 1.864, 1.012, 2.035, 0.8411, 2.035, 1.182, -1.205, 1.353, -1.205, 1.353, -1.035, 1.182, -1.035, 1.182, -0.8644, 1.353, -0.8644, 1.353, -0.6938, 1.182, -0.6938, 1.182, -0.5233, 1.353, -0.5233, 1.353, -0.3527, 1.182, -0.3527, 1.182, -0.1822, 1.353, -0.1822, 1.353, -0.01164, 1.182, -0.01164, 1.182, 0.1589, 1.353, 0.1589, 1.353, 0.3295, 1.182, 0.3295, 1.182, 0.5, 1.353, 0.5, 1.353, 0.6705, 1.182, 0.6705, 1.182, 0.8411, 1.353, 0.8411, 1.353, 1.012, 1.182, 1.012, 1.182, 1.182, 1.353, 1.182, 1.353, 1.353, 1.182, 1.353, 1.182, 1.523, 1.353, 1.523, 1.353, 1.694, 1.182, 1.694, 1.182, 1.864, 1.353, 1.864, 1.353, 2.035, 1.182, 2.035, 1.523, -1.205, 1.694, -1.205, 1.694, -1.035, 1.523, -1.035, 1.523, -0.8644, 1.694, -0.8644, 1.694, -0.6938, 1.523, -0.6938, 1.523, -0.5233, 1.694, -0.5233, 1.694, -0.3527, 1.523, -0.3527, 1.523, -0.1822, 1.694, -0.1822, 1.694, -0.01164, 1.523, -0.01164, 1.523, 0.1589, 1.694, 0.1589, 1.694, 0.3295, 1.523, 0.3295, 1.523, 0.5, 1.694, 0.5, 1.694, 0.6705, 1.523, 0.6705, 1.523, 0.8411, 1.694, 0.8411, 1.694, 1.012, 1.523, 1.012, 1.523, 1.182, 1.694, 1.182, 1.694, 1.353, 1.523, 1.353, 1.523, 1.523, 1.694, 1.523, 1.694, 1.694, 1.523, 1.694, 1.523, 1.864, 1.694, 1.864, 1.694, 2.035, 1.523, 2.035, 1.864, -1.205, 2.035, -1.205, 2.035, -1.035, 1.864, -1.035, 1.864, -0.8644, 2.035, -0.8644, 2.035, -0.6938, 1.864, -0.6938, 1.864, -0.5233, 2.035, -0.5233, 2.035, -0.3527, 1.864, -0.3527, 1.864, -0.1822, 2.035, -0.1822, 2.035, -0.01164, 1.864, -0.01164, 1.864, 0.1589, 2.035, 0.1589, 2.035, 0.3295, 1.864, 0.3295, 1.864, 0.5, 2.035, 0.5, 2.035, 0.6705, 1.864, 0.6705, 1.864, 0.8411, 2.035, 0.8411, 2.035, 1.012, 1.864, 1.012, 1.864, 1.182, 2.035, 1.182, 2.035, 1.353, 1.864, 1.353, 1.864, 1.523, 2.035, 1.523, 2.035, 1.694, 1.864, 1.694, 1.864, 1.864, 2.035, 1.864, 2.035, 2.035, 1.864, 2.035, 2.205, -1.205, 2.376, -1.205, 2.376, -1.035, 2.205, -1.035, 2.205, -0.8644, 2.376, -0.8644, 2.376, -0.6938, 2.205, -0.6938, 2.205, -0.5233, 2.376, -0.5233, 2.376, -0.3527, 2.205, -0.3527, 2.205, -0.1822, 2.376, -0.1822, 2.376, -0.01164, 2.205, -0.01164, 2.205, 0.1589, 2.376, 0.1589, 2.376, 0.3295, 2.205, 0.3295, 2.205, 0.5, 2.376, 0.5, 2.376, 0.6705, 2.205, 0.6705, 2.205, 0.8411, 2.376, 0.8411, 2.376, 1.012, 2.205, 1.012, 2.205, 1.182, 2.376, 1.182, 2.376, 1.353, 2.205, 1.353, 2.205, 1.523, 2.376, 1.523, 2.376, 1.694, 2.205, 1.694, 2.205, 1.864, 2.376, 1.864, 2.376, 2.035, 2.205, 2.035, 2.035, 1.864, 2.205, 1.864, 2.205, 2.035, 2.035, 2.035, 2.035, 1.694, 2.205, 1.694, 2.205, 1.864, 2.035, 1.864, 2.205, 1.694, 2.376, 1.694, 2.376, 1.864, 2.205, 1.864, 2.035, 1.523, 2.205, 1.523, 2.205, 1.694, 2.035, 1.694, 2.035, 1.353, 2.205, 1.353, 2.205, 1.523, 2.035, 1.523, 2.205, 1.353, 2.376, 1.353, 2.376, 1.523, 2.205, 1.523, 2.035, 1.182, 2.205, 1.182, 2.205, 1.353, 2.035, 1.353, 2.035, 1.012, 2.205, 1.012, 2.205, 1.182, 2.035, 1.182, 2.205, 1.012, 2.376, 1.012, 2.376, 1.182, 2.205, 1.182, 2.035, 0.8411, 2.205, 0.8411, 2.205, 1.012, 2.035, 1.012, 2.035, 0.6705, 2.205, 0.6705, 2.205, 0.8411, 2.035, 0.8411, 2.205, 0.6705, 2.376, 0.6705, 2.376, 0.8411, 2.205, 0.8411, 2.035, 0.5, 2.205, 0.5, 2.205, 0.6705, 2.035, 0.6705, 2.035, 0.3295, 2.205, 0.3295, 2.205, 0.5, 2.035, 0.5, 2.205, 0.3295, 2.376, 0.3295, 2.376, 0.5, 2.205, 0.5, 2.035, 0.1589, 2.205, 0.1589, 2.205, 0.3295, 2.035, 0.3295, 2.035, -0.01164, 2.205, -0.01164, 2.205, 0.1589, 2.035, 0.1589, 2.205, -0.01164, 2.376, -0.01164, 2.376, 0.1589, 2.205, 0.1589, 2.035, -0.1822, 2.205, -0.1822, 2.205, -0.01164, 2.035, -0.01164, 2.035, -0.3527, 2.205, -0.3527, 2.205, -0.1822, 2.035, -0.1822, 2.205, -0.3527, 2.376, -0.3527, 2.376, -0.1822, 2.205, -0.1822, 2.035, -0.5233, 2.205, -0.5233, 2.205, -0.3527, 2.035, -0.3527, 2.035, -0.6938, 2.205, -0.6938, 2.205, -0.5233, 2.035, -0.5233, 2.205, -0.6938, 2.376, -0.6938, 2.376, -0.5233, 2.205, -0.5233, 2.035, -0.8644, 2.205, -0.8644, 2.205, -0.6938, 2.035, -0.6938, 2.035, -1.035, 2.205, -1.035, 2.205, -0.8644, 2.035, -0.8644, 2.205, -1.035, 2.376, -1.035, 2.376, -0.8644, 2.205, -0.8644, 2.035, -1.205, 2.205, -1.205, 2.205, -1.035, 2.035, -1.035, 2.035, -1.376, 2.205, -1.376, 2.205, -1.205, 2.035, -1.205, 2.205, -1.376, 2.376, -1.376, 2.376, -1.205, 2.205, -1.205, 1.694, 1.864, 1.864, 1.864, 1.864, 2.035, 1.694, 2.035, 1.694, 1.694, 1.864, 1.694, 1.864, 1.864, 1.694, 1.864, 1.864, 1.694, 2.035, 1.694, 2.035, 1.864, 1.864, 1.864, 1.694, 1.523, 1.864, 1.523, 1.864, 1.694, 1.694, 1.694, 1.694, 1.353, 1.864, 1.353, 1.864, 1.523, 1.694, 1.523, 1.864, 1.353, 2.035, 1.353, 2.035, 1.523, 1.864, 1.523, 1.694, 1.182, 1.864, 1.182, 1.864, 1.353, 1.694, 1.353, 1.694, 1.012, 1.864, 1.012, 1.864, 1.182, 1.694, 1.182, 1.864, 1.012, 2.035, 1.012, 2.035, 1.182, 1.864, 1.182, 1.694, 0.8411, 1.864, 0.8411, 1.864, 1.012, 1.694, 1.012, 1.694, 0.6705, 1.864, 0.6705, 1.864, 0.8411, 1.694, 0.8411, 1.864, 0.6705, 2.035, 0.6705, 2.035, 0.8411, 1.864, 0.8411, 1.694, 0.5, 1.864, 0.5, 1.864, 0.6705, 1.694, 0.6705, 1.694, 0.3295, 1.864, 0.3295, 1.864, 0.5, 1.694, 0.5, 1.864, 0.3295, 2.035, 0.3295, 2.035, 0.5, 1.864, 0.5, 1.694, 0.1589, 1.864, 0.1589, 1.864, 0.3295, 1.694, 0.3295, 1.694, -0.01164, 1.864, -0.01164, 1.864, 0.1589, 1.694, 0.1589, 1.864, -0.01164, 2.035, -0.01164, 2.035, 0.1589, 1.864, 0.1589, 1.694, -0.1822, 1.864, -0.1822, 1.864, -0.01164, 1.694, -0.01164, 1.694, -0.3527, 1.864, -0.3527, 1.864, -0.1822, 1.694, -0.1822, 1.864, -0.3527, 2.035, -0.3527, 2.035, -0.1822, 1.864, -0.1822, 1.694, -0.5233, 1.864, -0.5233, 1.864, -0.3527, 1.694, -0.3527, 1.694, -0.6938, 1.864, -0.6938, 1.864, -0.5233, 1.694, -0.5233, 1.864, -0.6938, 2.035, -0.6938, 2.035, -0.5233, 1.864, -0.5233, 1.694, -0.8644, 1.864, -0.8644, 1.864, -0.6938, 1.694, -0.6938, 1.694, -1.035, 1.864, -1.035, 1.864, -0.8644, 1.694, -0.8644, 1.864, -1.035, 2.035, -1.035, 2.035, -0.8644, 1.864, -0.8644, 1.694, -1.205, 1.864, -1.205, 1.864, -1.035, 1.694, -1.035, 1.694, -1.376, 1.864, -1.376, 1.864, -1.205, 1.694, -1.205, 1.864, -1.376, 2.035, -1.376, 2.035, -1.205, 1.864, -1.205, 1.353, 1.864, 1.523, 1.864, 1.523, 2.035, 1.353, 2.035, 1.353, 1.694, 1.523, 1.694, 1.523, 1.864, 1.353, 1.864, 1.523, 1.694, 1.694, 1.694, 1.694, 1.864, 1.523, 1.864, 1.353, 1.523, 1.523, 1.523, 1.523, 1.694, 1.353, 1.694, 1.353, 1.353, 1.523, 1.353, 1.523, 1.523, 1.353, 1.523, 1.523, 1.353, 1.694, 1.353, 1.694, 1.523, 1.523, 1.523, 1.353, 1.182, 1.523, 1.182, 1.523, 1.353, 1.353, 1.353, 1.353, 1.012, 1.523, 1.012, 1.523, 1.182, 1.353, 1.182, 1.523, 1.012, 1.694, 1.012, 1.694, 1.182, 1.523, 1.182, 1.353, 0.8411, 1.523, 0.8411, 1.523, 1.012, 1.353, 1.012, 1.353, 0.6705, 1.523, 0.6705, 1.523, 0.8411, 1.353, 0.8411, 1.523, 0.6705, 1.694, 0.6705, 1.694, 0.8411, 1.523, 0.8411, 1.353, 0.5, 1.523, 0.5, 1.523, 0.6705, 1.353, 0.6705, 1.353, 0.3295, 1.523, 0.3295, 1.523, 0.5, 1.353, 0.5, 1.523, 0.3295, 1.694, 0.3295, 1.694, 0.5, 1.523, 0.5, 1.353, 0.1589, 1.523, 0.1589, 1.523, 0.3295, 1.353, 0.3295, 1.353, -0.01164, 1.523, -0.01164, 1.523, 0.1589, 1.353, 0.1589, 1.523, -0.01164, 1.694, -0.01164, 1.694, 0.1589, 1.523, 0.1589, 1.353, -0.1822, 1.523, -0.1822, 1.523, -0.01164, 1.353, -0.01164, 1.353, -0.3527, 1.523, -0.3527, 1.523, -0.1822, 1.353, -0.1822, 1.523, -0.3527, 1.694, -0.3527, 1.694, -0.1822, 1.523, -0.1822, 1.353, -0.5233, 1.523, -0.5233, 1.523, -0.3527, 1.353, -0.3527, 1.353, -0.6938, 1.523, -0.6938, 1.523, -0.5233, 1.353, -0.5233, 1.523, -0.6938, 1.694, -0.6938, 1.694, -0.5233, 1.523, -0.5233, 1.353, -0.8644, 1.523, -0.8644, 1.523, -0.6938, 1.353, -0.6938, 1.353, -1.035, 1.523, -1.035, 1.523, -0.8644, 1.353, -0.8644, 1.523, -1.035, 1.694, -1.035, 1.694, -0.8644, 1.523, -0.8644, 1.353, -1.205, 1.523, -1.205, 1.523, -1.035, 1.353, -1.035, 1.353, -1.376, 1.523, -1.376, 1.523, -1.205, 1.353, -1.205, 1.523, -1.376, 1.694, -1.376, 1.694, -1.205, 1.523, -1.205, 1.012, 1.864, 1.182, 1.864, 1.182, 2.035, 1.012, 2.035, 1.012, 1.694, 1.182, 1.694, 1.182, 1.864, 1.012, 1.864, 1.182, 1.694, 1.353, 1.694, 1.353, 1.864, 1.182, 1.864, 1.012, 1.523, 1.182, 1.523, 1.182, 1.694, 1.012, 1.694, 1.012, 1.353, 1.182, 1.353, 1.182, 1.523, 1.012, 1.523, 1.182, 1.353, 1.353, 1.353, 1.353, 1.523, 1.182, 1.523, 1.012, 1.182, 1.182, 1.182, 1.182, 1.353, 1.012, 1.353, 1.012, 1.012, 1.182, 1.012, 1.182, 1.182, 1.012, 1.182, 1.182, 1.012, 1.353, 1.012, 1.353, 1.182, 1.182, 1.182, 1.012, 0.8411, 1.182, 0.8411, 1.182, 1.012, 1.012, 1.012, 1.012, 0.6705, 1.182, 0.6705, 1.182, 0.8411, 1.012, 0.8411, 1.182, 0.6705, 1.353, 0.6705, 1.353, 0.8411, 1.182, 0.8411, 1.012, 0.5, 1.182, 0.5, 1.182, 0.6705, 1.012, 0.6705, 1.012, 0.3295, 1.182, 0.3295, 1.182, 0.5, 1.012, 0.5, 1.182, 0.3295, 1.353, 0.3295, 1.353, 0.5, 1.182, 0.5, 1.012, 0.1589, 1.182, 0.1589, 1.182, 0.3295, 1.012, 0.3295, 1.012, -0.01164, 1.182, -0.01164, 1.182, 0.1589, 1.012, 0.1589, 1.182, -0.01164, 1.353, -0.01164, 1.353, 0.1589, 1.182, 0.1589, 1.012, -0.1822, 1.182, -0.1822, 1.182, -0.01164, 1.012, -0.01164, 1.012, -0.3527, 1.182, -0.3527, 1.182, -0.1822, 1.012, -0.1822, 1.182, -0.3527, 1.353, -0.3527, 1.353, -0.1822, 1.182, -0.1822, 1.012, -0.5233, 1.182, -0.5233, 1.182, -0.3527, 1.012, -0.3527, 1.012, -0.6938, 1.182, -0.6938, 1.182, -0.5233, 1.012, -0.5233, 1.182, -0.6938, 1.353, -0.6938, 1.353, -0.5233, 1.182, -0.5233, 1.012, -0.8644, 1.182, -0.8644, 1.182, -0.6938, 1.012, -0.6938, 1.012, -1.035, 1.182, -1.035, 1.182, -0.8644, 1.012, -0.8644, 1.182, -1.035, 1.353, -1.035, 1.353, -0.8644, 1.182, -0.8644, 1.012, -1.205, 1.182, -1.205, 1.182, -1.035, 1.012, -1.035, 1.012, -1.376, 1.182, -1.376, 1.182, -1.205, 1.012, -1.205, 1.182, -1.376, 1.353, -1.376, 1.353, -1.205, 1.182, -1.205, 0.6705, 1.864, 0.8411, 1.864, 0.8411, 2.035, 0.6705, 2.035, 0.6705, 1.694, 0.8411, 1.694, 0.8411, 1.864, 0.6705, 1.864, 0.8411, 1.694, 1.012, 1.694, 1.012, 1.864, 0.8411, 1.864, 0.6705, 1.523, 0.8411, 1.523, 0.8411, 1.694, 0.6705, 1.694, 0.6705, 1.353, 0.8411, 1.353, 0.8411, 1.523, 0.6705, 1.523, 0.8411, 1.353, 1.012, 1.353, 1.012, 1.523, 0.8411, 1.523, 0.6705, 1.182, 0.8411, 1.182, 0.8411, 1.353, 0.6705, 1.353, 0.6705, 1.012, 0.8411, 1.012, 0.8411, 1.182, 0.6705, 1.182, 0.8411, 1.012, 1.012, 1.012, 1.012, 1.182, 0.8411, 1.182, 0.6705, 0.8411, 0.8411, 0.8411, 0.8411, 1.012, 0.6705, 1.012, 0.6705, 0.6705, 0.8411, 0.6705, 0.8411, 0.8411, 0.6705, 0.8411, 0.8411, 0.6705, 1.012, 0.6705, 1.012, 0.8411, 0.8411, 0.8411, 0.6705, 0.5, 0.8411, 0.5, 0.8411, 0.6705, 0.6705, 0.6705, 0.6705, 0.3295, 0.8411, 0.3295, 0.8411, 0.5, 0.6705, 0.5, 0.8411, 0.3295, 1.012, 0.3295, 1.012, 0.5, 0.8411, 0.5, 0.6705, 0.1589, 0.8411, 0.1589, 0.8411, 0.3295, 0.6705, 0.3295, 0.6705, -0.01164, 0.8411, -0.01164, 0.8411, 0.1589, 0.6705, 0.1589, 0.8411, -0.01164, 1.012, -0.01164, 1.012, 0.1589, 0.8411, 0.1589, 0.6705, -0.1822, 0.8411, -0.1822, 0.8411, -0.01164, 0.6705, -0.01164, 0.6705, -0.3527, 0.8411, -0.3527, 0.8411, -0.1822, 0.6705, -0.1822, 0.8411, -0.3527, 1.012, -0.3527, 1.012, -0.1822, 0.8411, -0.1822, 0.6705, -0.5233, 0.8411, -0.5233, 0.8411, -0.3527, 0.6705, -0.3527, 0.6705, -0.6938, 0.8411, -0.6938, 0.8411, -0.5233, 0.6705, -0.5233, 0.8411, -0.6938, 1.012, -0.6938, 1.012, -0.5233, 0.8411, -0.5233, 0.6705, -0.8644, 0.8411, -0.8644, 0.8411, -0.6938, 0.6705, -0.6938, 0.6705, -1.035, 0.8411, -1.035, 0.8411, -0.8644, 0.6705, -0.8644, 0.8411, -1.035, 1.012, -1.035, 1.012, -0.8644, 0.8411, -0.8644, 0.6705, -1.205, 0.8411, -1.205, 0.8411, -1.035, 0.6705, -1.035, 0.6705, -1.376, 0.8411, -1.376, 0.8411, -1.205, 0.6705, -1.205, 0.8411, -1.376, 1.012, -1.376, 1.012, -1.205, 0.8411, -1.205, 0.3295, 1.864, 0.5, 1.864, 0.5, 2.035, 0.3295, 2.035, 0.3295, 1.694, 0.5, 1.694, 0.5, 1.864, 0.3295, 1.864, 0.5, 1.694, 0.6705, 1.694, 0.6705, 1.864, 0.5, 1.864, 0.3295, 1.523, 0.5, 1.523, 0.5, 1.694, 0.3295, 1.694, 0.3295, 1.353, 0.5, 1.353, 0.5, 1.523, 0.3295, 1.523, 0.5, 1.353, 0.6705, 1.353, 0.6705, 1.523, 0.5, 1.523, 0.3295, 1.182, 0.5, 1.182, 0.5, 1.353, 0.3295, 1.353, 0.3295, 1.012, 0.5, 1.012, 0.5, 1.182, 0.3295, 1.182, 0.5, 1.012, 0.6705, 1.012, 0.6705, 1.182, 0.5, 1.182, 0.3295, 0.8411, 0.5, 0.8411, 0.5, 1.012, 0.3295, 1.012, 0.3295, 0.6705, 0.5, 0.6705, 0.5, 0.8411, 0.3295, 0.8411, 0.5, 0.6705, 0.6705, 0.6705, 0.6705, 0.8411, 0.5, 0.8411, 0.3295, 0.5, 0.5, 0.5, 0.5, 0.6705, 0.3295, 0.6705, 0.3295, 0.3295, 0.5, 0.3295, 0.5, 0.5, 0.3295, 0.5, 0.5, 0.3295, 0.6705, 0.3295, 0.6705, 0.5, 0.5, 0.5, 0.3295, 0.1589, 0.5, 0.1589, 0.5, 0.3295, 0.3295, 0.3295, 0.3295, -0.01164, 0.5, -0.01164, 0.5, 0.1589, 0.3295, 0.1589, 0.5, -0.01164, 0.6705, -0.01164, 0.6705, 0.1589, 0.5, 0.1589, 0.3295, -0.1822, 0.5, -0.1822, 0.5, -0.01164, 0.3295, -0.01164, 0.3295, -0.3527, 0.5, -0.3527, 0.5, -0.1822, 0.3295, -0.1822, 0.5, -0.3527, 0.6705, -0.3527, 0.6705, -0.1822, 0.5, -0.1822, 0.3295, -0.5233, 0.5, -0.5233, 0.5, -0.3527, 0.3295, -0.3527, 0.3295, -0.6938, 0.5, -0.6938, 0.5, -0.5233, 0.3295, -0.5233, 0.5, -0.6938, 0.6705, -0.6938, 0.6705, -0.5233, 0.5, -0.5233, 0.3295, -0.8644, 0.5, -0.8644, 0.5, -0.6938, 0.3295, -0.6938, 0.3295, -1.035, 0.5, -1.035, 0.5, -0.8644, 0.3295, -0.8644, 0.5, -1.035, 0.6705, -1.035, 0.6705, -0.8644, 0.5, -0.8644, 0.3295, -1.205, 0.5, -1.205, 0.5, -1.035, 0.3295, -1.035, 0.3295, -1.376, 0.5, -1.376, 0.5, -1.205, 0.3295, -1.205, 0.5, -1.376, 0.6705, -1.376, 0.6705, -1.205, 0.5, -1.205, -0.01164, 1.864, 0.1589, 1.864, 0.1589, 2.035, -0.01164, 2.035, -0.01164, 1.694, 0.1589, 1.694, 0.1589, 1.864, -0.01164, 1.864, 0.1589, 1.694, 0.3295, 1.694, 0.3295, 1.864, 0.1589, 1.864, -0.01164, 1.523, 0.1589, 1.523, 0.1589, 1.694, -0.01164, 1.694, -0.01164, 1.353, 0.1589, 1.353, 0.1589, 1.523, -0.01164, 1.523, 0.1589, 1.353, 0.3295, 1.353, 0.3295, 1.523, 0.1589, 1.523, -0.01164, 1.182, 0.1589, 1.182, 0.1589, 1.353, -0.01164, 1.353, -0.01164, 1.012, 0.1589, 1.012, 0.1589, 1.182, -0.01164, 1.182, 0.1589, 1.012, 0.3295, 1.012, 0.3295, 1.182, 0.1589, 1.182, -0.01164, 0.8411, 0.1589, 0.8411, 0.1589, 1.012, -0.01164, 1.012, -0.01164, 0.6705, 0.1589, 0.6705, 0.1589, 0.8411, -0.01164, 0.8411, 0.1589, 0.6705, 0.3295, 0.6705, 0.3295, 0.8411, 0.1589, 0.8411, -0.01164, 0.5, 0.1589, 0.5, 0.1589, 0.6705, -0.01164, 0.6705, -0.01164, 0.3295, 0.1589, 0.3295, 0.1589, 0.5, -0.01164, 0.5, 0.1589, 0.3295, 0.3295, 0.3295, 0.3295, 0.5, 0.1589, 0.5, -0.01164, 0.1589, 0.1589, 0.1589, 0.1589, 0.3295, -0.01164, 0.3295, -0.01164, -0.01164, 0.1589, -0.01164, 0.1589, 0.1589, -0.01164, 0.1589, 0.1589, -0.01164, 0.3295, -0.01164, 0.3295, 0.1589, 0.1589, 0.1589, -0.01164, -0.1822, 0.1589, -0.1822, 0.1589, -0.01164, -0.01164, -0.01164, -0.01164, -0.3527, 0.1589, -0.3527, 0.1589, -0.1822, -0.01164, -0.1822, 0.1589, -0.3527, 0.3295, -0.3527, 0.3295, -0.1822, 0.1589, -0.1822, -0.01164, -0.5233, 0.1589, -0.5233, 0.1589, -0.3527, -0.01164, -0.3527, -0.01164, -0.6938, 0.1589, -0.6938, 0.1589, -0.5233, -0.01164, -0.5233, 0.1589, -0.6938, 0.3295, -0.6938, 0.3295, -0.5233, 0.1589, -0.5233, -0.01164, -0.8644, 0.1589, -0.8644, 0.1589, -0.6938, -0.01164, -0.6938, -0.01164, -1.035, 0.1589, -1.035, 0.1589, -0.8644, -0.01164, -0.8644, 0.1589, -1.035, 0.3295, -1.035, 0.3295, -0.8644, 0.1589, -0.8644, -0.01164, -1.205, 0.1589, -1.205, 0.1589, -1.035, -0.01164, -1.035, -0.01164, -1.376, 0.1589, -1.376, 0.1589, -1.205, -0.01164, -1.205, 0.1589, -1.376, 0.3295, -1.376, 0.3295, -1.205, 0.1589, -1.205, -0.3527, 1.864, -0.1822, 1.864, -0.1822, 2.035, -0.3527, 2.035, -0.3527, 1.694, -0.1822, 1.694, -0.1822, 1.864, -0.3527, 1.864, -0.1822, 1.694, -0.01164, 1.694, -0.01164, 1.864, -0.1822, 1.864, -0.3527, 1.523, -0.1822, 1.523, -0.1822, 1.694, -0.3527, 1.694, -0.3527, 1.353, -0.1822, 1.353, -0.1822, 1.523, -0.3527, 1.523, -0.1822, 1.353, -0.01164, 1.353, -0.01164, 1.523, -0.1822, 1.523, -0.3527, 1.182, -0.1822, 1.182, -0.1822, 1.353, -0.3527, 1.353, -0.3527, 1.012, -0.1822, 1.012, -0.1822, 1.182, -0.3527, 1.182, -0.1822, 1.012, -0.01164, 1.012, -0.01164, 1.182, -0.1822, 1.182, -0.3527, 0.8411, -0.1822, 0.8411, -0.1822, 1.012, -0.3527, 1.012, -0.3527, 0.6705, -0.1822, 0.6705, -0.1822, 0.8411, -0.3527, 0.8411, -0.1822, 0.6705, -0.01164, 0.6705, -0.01164, 0.8411, -0.1822, 0.8411, -0.3527, 0.5, -0.1822, 0.5, -0.1822, 0.6705, -0.3527, 0.6705, -0.3527, 0.3295, -0.1822, 0.3295, -0.1822, 0.5, -0.3527, 0.5, -0.1822, 0.3295, -0.01164, 0.3295, -0.01164, 0.5, -0.1822, 0.5, -0.3527, 0.1589, -0.1822, 0.1589, -0.1822, 0.3295, -0.3527, 0.3295, -0.3527, -0.01164, -0.1822, -0.01164, -0.1822, 0.1589, -0.3527, 0.1589, -0.1822, -0.01164, -0.01164, -0.01164, -0.01164, 0.1589, -0.1822, 0.1589, -0.3527, -0.1822, -0.1822, -0.1822, -0.1822, -0.01164, -0.3527, -0.01164, -0.3527, -0.3527, -0.1822, -0.3527, -0.1822, -0.1822, -0.3527, -0.1822, -0.1822, -0.3527, -0.01164, -0.3527, -0.01164, -0.1822, -0.1822, -0.1822, -0.3527, -0.5233, -0.1822, -0.5233, -0.1822, -0.3527, -0.3527, -0.3527, -0.3527, -0.6938, -0.1822, -0.6938, -0.1822, -0.5233, -0.3527, -0.5233, -0.1822, -0.6938, -0.01164, -0.6938, -0.01164, -0.5233, -0.1822, -0.5233, -0.3527, -0.8644, -0.1822, -0.8644, -0.1822, -0.6938, -0.3527, -0.6938, -0.3527, -1.035, -0.1822, -1.035, -0.1822, -0.8644, -0.3527, -0.8644, -0.1822, -1.035, -0.01164, -1.035, -0.01164, -0.8644, -0.1822, -0.8644, -0.3527, -1.205, -0.1822, -1.205, -0.1822, -1.035, -0.3527, -1.035, -0.3527, -1.376, -0.1822, -1.376, -0.1822, -1.205, -0.3527, -1.205, -0.1822, -1.376, -0.01164, -1.376, -0.01164, -1.205, -0.1822, -1.205, -0.6938, 1.864, -0.5233, 1.864, -0.5233, 2.035, -0.6938, 2.035, -0.6938, 1.694, -0.5233, 1.694, -0.5233, 1.864, -0.6938, 1.864, -0.5233, 1.694, -0.3527, 1.694, -0.3527, 1.864, -0.5233, 1.864, -0.6938, 1.523, -0.5233, 1.523, -0.5233, 1.694, -0.6938, 1.694, -0.6938, 1.353, -0.5233, 1.353, -0.5233, 1.523, -0.6938, 1.523, -0.5233, 1.353, -0.3527, 1.353, -0.3527, 1.523, -0.5233, 1.523, -0.6938, 1.182, -0.5233, 1.182, -0.5233, 1.353, -0.6938, 1.353, -0.6938, 1.012, -0.5233, 1.012, -0.5233, 1.182, -0.6938, 1.182, -0.5233, 1.012, -0.3527, 1.012, -0.3527, 1.182, -0.5233, 1.182, -0.6938, 0.8411, -0.5233, 0.8411, -0.5233, 1.012, -0.6938, 1.012, -0.6938, 0.6705, -0.5233, 0.6705, -0.5233, 0.8411, -0.6938, 0.8411, -0.5233, 0.6705, -0.3527, 0.6705, -0.3527, 0.8411, -0.5233, 0.8411, -0.6938, 0.5, -0.5233, 0.5, -0.5233, 0.6705, -0.6938, 0.6705, -0.6938, 0.3295, -0.5233, 0.3295, -0.5233, 0.5, -0.6938, 0.5, -0.5233, 0.3295, -0.3527, 0.3295, -0.3527, 0.5, -0.5233, 0.5, -0.6938, 0.1589, -0.5233, 0.1589, -0.5233, 0.3295, -0.6938, 0.3295, -0.6938, -0.01164, -0.5233, -0.01164, -0.5233, 0.1589, -0.6938, 0.1589, -0.5233, -0.01164, -0.3527, -0.01164, -0.3527, 0.1589, -0.5233, 0.1589, -0.6938, -0.1822, -0.5233, -0.1822, -0.5233, -0.01164, -0.6938, -0.01164, -0.6938, -0.3527, -0.5233, -0.3527, -0.5233, -0.1822, -0.6938, -0.1822, -0.5233, -0.3527, -0.3527, -0.3527, -0.3527, -0.1822, -0.5233, -0.1822, -0.6938, -0.5233, -0.5233, -0.5233, -0.5233, -0.3527, -0.6938, -0.3527, -0.6938, -0.6938, -0.5233, -0.6938, -0.5233, -0.5233, -0.6938, -0.5233, -0.5233, -0.6938, -0.3527, -0.6938, -0.3527, -0.5233, -0.5233, -0.5233, -0.6938, -0.8644, -0.5233, -0.8644, -0.5233, -0.6938, -0.6938, -0.6938, -0.6938, -1.035, -0.5233, -1.035, -0.5233, -0.8644, -0.6938, -0.8644, -0.5233, -1.035, -0.3527, -1.035, -0.3527, -0.8644, -0.5233, -0.8644, -0.6938, -1.205, -0.5233, -1.205, -0.5233, -1.035, -0.6938, -1.035, -0.6938, -1.376, -0.5233, -1.376, -0.5233, -1.205, -0.6938, -1.205, -0.5233, -1.376, -0.3527, -1.376, -0.3527, -1.205, -0.5233, -1.205, -1.035, 1.864, -0.8644, 1.864, -0.8644, 2.035, -1.035, 2.035, -1.035, 1.694, -0.8644, 1.694, -0.8644, 1.864, -1.035, 1.864, -0.8644, 1.694, -0.6938, 1.694, -0.6938, 1.864, -0.8644, 1.864, -1.035, 1.523, -0.8644, 1.523, -0.8644, 1.694, -1.035, 1.694, -1.035, 1.353, -0.8644, 1.353, -0.8644, 1.523, -1.035, 1.523, -0.8644, 1.353, -0.6938, 1.353, -0.6938, 1.523, -0.8644, 1.523, -1.035, 1.182, -0.8644, 1.182, -0.8644, 1.353, -1.035, 1.353, -1.035, 1.012, -0.8644, 1.012, -0.8644, 1.182, -1.035, 1.182, -0.8644, 1.012, -0.6938, 1.012, -0.6938, 1.182, -0.8644, 1.182, -1.035, 0.8411, -0.8644, 0.8411, -0.8644, 1.012, -1.035, 1.012, -1.035, 0.6705, -0.8644, 0.6705, -0.8644, 0.8411, -1.035, 0.8411, -0.8644, 0.6705, -0.6938, 0.6705, -0.6938, 0.8411, -0.8644, 0.8411, -1.035, 0.5, -0.8644, 0.5, -0.8644, 0.6705, -1.035, 0.6705, -1.035, 0.3295, -0.8644, 0.3295, -0.8644, 0.5, -1.035, 0.5, -0.8644, 0.3295, -0.6938, 0.3295, -0.6938, 0.5, -0.8644, 0.5, -1.035, 0.1589, -0.8644, 0.1589, -0.8644, 0.3295, -1.035, 0.3295, -1.035, -0.01164, -0.8644, -0.01164, -0.8644, 0.1589, -1.035, 0.1589, -0.8644, -0.01164, -0.6938, -0.01164, -0.6938, 0.1589, -0.8644, 0.1589, -1.035, -0.1822, -0.8644, -0.1822, -0.8644, -0.01164, -1.035, -0.01164, -1.035, -0.3527, -0.8644, -0.3527, -0.8644, -0.1822, -1.035, -0.1822, -0.8644, -0.3527, -0.6938, -0.3527, -0.6938, -0.1822, -0.8644, -0.1822, -1.035, -0.5233, -0.8644, -0.5233, -0.8644, -0.3527, -1.035, -0.3527, -1.035, -0.6938, -0.8644, -0.6938, -0.8644, -0.5233, -1.035, -0.5233, -0.8644, -0.6938, -0.6938, -0.6938, -0.6938, -0.5233, -0.8644, -0.5233, -1.035, -0.8644, -0.8644, -0.8644, -0.8644, -0.6938, -1.035, -0.6938, -1.035, -1.035, -0.8644, -1.035, -0.8644, -0.8644, -1.035, -0.8644, -0.8644, -1.035, -0.6938, -1.035, -0.6938, -0.8644, -0.8644, -0.8644, -1.035, -1.205, -0.8644, -1.205, -0.8644, -1.035, -1.035, -1.035, -1.035, -1.376, -0.8644, -1.376, -0.8644, -1.205, -1.035, -1.205, -0.8644, -1.376, -0.6938, -1.376, -0.6938, -1.205, -0.8644, -1.205, -1.376, 1.864, -1.205, 1.864, -1.205, 2.035, -1.376, 2.035, -1.376, 1.694, -1.205, 1.694, -1.205, 1.864, -1.376, 1.864, -1.205, 1.694, -1.035, 1.694, -1.035, 1.864, -1.205, 1.864, -1.376, 1.523, -1.205, 1.523, -1.205, 1.694, -1.376, 1.694, -1.376, 1.353, -1.205, 1.353, -1.205, 1.523, -1.376, 1.523, -1.205, 1.353, -1.035, 1.353, -1.035, 1.523, -1.205, 1.523, -1.376, 1.182, -1.205, 1.182, -1.205, 1.353, -1.376, 1.353, -1.376, 1.012, -1.205, 1.012, -1.205, 1.182, -1.376, 1.182, -1.205, 1.012, -1.035, 1.012, -1.035, 1.182, -1.205, 1.182, -1.376, 0.8411, -1.205, 0.8411, -1.205, 1.012, -1.376, 1.012, -1.376, 0.6705, -1.205, 0.6705, -1.205, 0.8411, -1.376, 0.8411, -1.205, 0.6705, -1.035, 0.6705, -1.035, 0.8411, -1.205, 0.8411, -1.376, 0.5, -1.205, 0.5, -1.205, 0.6705, -1.376, 0.6705, -1.376, 0.3295, -1.205, 0.3295, -1.205, 0.5, -1.376, 0.5, -1.205, 0.3295, -1.035, 0.3295, -1.035, 0.5, -1.205, 0.5, -1.376, 0.1589, -1.205, 0.1589, -1.205, 0.3295, -1.376, 0.3295, -1.376, -0.01164, -1.205, -0.01164, -1.205, 0.1589, -1.376, 0.1589, -1.205, -0.01164, -1.035, -0.01164, -1.035, 0.1589, -1.205, 0.1589, -1.376, -0.1822, -1.205, -0.1822, -1.205, -0.01164, -1.376, -0.01164, -1.376, -0.3527, -1.205, -0.3527, -1.205, -0.1822, -1.376, -0.1822, -1.205, -0.3527, -1.035, -0.3527, -1.035, -0.1822, -1.205, -0.1822, -1.376, -0.5233, -1.205, -0.5233, -1.205, -0.3527, -1.376, -0.3527, -1.376, -0.6938, -1.205, -0.6938, -1.205, -0.5233, -1.376, -0.5233, -1.205, -0.6938, -1.035, -0.6938, -1.035, -0.5233, -1.205, -0.5233, -1.376, -0.8644, -1.205, -0.8644, -1.205, -0.6938, -1.376, -0.6938, -1.376, -1.035, -1.205, -1.035, -1.205, -0.8644, -1.376, -0.8644, -1.205, -1.035, -1.035, -1.035, -1.035, -0.8644, -1.205, -0.8644, -1.376, -1.205, -1.205, -1.205, -1.205, -1.035, -1.376, -1.035, -1.376, -1.376, -1.205, -1.376, -1.205, -1.205, -1.376, -1.205, -1.205, -1.376, -1.035, -1.376, -1.035, -1.205, -1.205, -1.205, 1.694, 2.205, 1.864, 2.205, 1.864, 2.376, 1.694, 2.376, 1.694, 2.035, 1.864, 2.035, 1.864, 2.205, 1.694, 2.205, 1.864, 2.035, 2.035, 2.035, 2.035, 2.205, 1.864, 2.205, 1.353, 2.205, 1.523, 2.205, 1.523, 2.376, 1.353, 2.376, 1.353, 2.035, 1.523, 2.035, 1.523, 2.205, 1.353, 2.205, 1.523, 2.035, 1.694, 2.035, 1.694, 2.205, 1.523, 2.205, 1.012, 2.205, 1.182, 2.205, 1.182, 2.376, 1.012, 2.376, 1.012, 2.035, 1.182, 2.035, 1.182, 2.205, 1.012, 2.205, 1.182, 2.035, 1.353, 2.035, 1.353, 2.205, 1.182, 2.205, 0.6705, 2.205, 0.8411, 2.205, 0.8411, 2.376, 0.6705, 2.376, 0.6705, 2.035, 0.8411, 2.035, 0.8411, 2.205, 0.6705, 2.205, 0.8411, 2.035, 1.012, 2.035, 1.012, 2.205, 0.8411, 2.205, 0.3295, 2.205, 0.5, 2.205, 0.5, 2.376, 0.3295, 2.376, 0.3295, 2.035, 0.5, 2.035, 0.5, 2.205, 0.3295, 2.205, 0.5, 2.035, 0.6705, 2.035, 0.6705, 2.205, 0.5, 2.205, -0.01164, 2.205, 0.1589, 2.205, 0.1589, 2.376, -0.01164, 2.376, -0.01164, 2.035, 0.1589, 2.035, 0.1589, 2.205, -0.01164, 2.205, 0.1589, 2.035, 0.3295, 2.035, 0.3295, 2.205, 0.1589, 2.205, -0.3527, 2.205, -0.1822, 2.205, -0.1822, 2.376, -0.3527, 2.376, -0.3527, 2.035, -0.1822, 2.035, -0.1822, 2.205, -0.3527, 2.205, -0.1822, 2.035, -0.01164, 2.035, -0.01164, 2.205, -0.1822, 2.205, -0.6938, 2.205, -0.5233, 2.205, -0.5233, 2.376, -0.6938, 2.376, -0.6938, 2.035, -0.5233, 2.035, -0.5233, 2.205, -0.6938, 2.205, -0.5233, 2.035, -0.3527, 2.035, -0.3527, 2.205, -0.5233, 2.205, -1.035, 2.205, -0.8644, 2.205, -0.8644, 2.376, -1.035, 2.376, -1.035, 2.035, -0.8644, 2.035, -0.8644, 2.205, -1.035, 2.205, -0.8644, 2.035, -0.6938, 2.035, -0.6938, 2.205, -0.8644, 2.205, -1.376, 2.205, -1.205, 2.205, -1.205, 2.376, -1.376, 2.376, -1.376, 2.035, -1.205, 2.035, -1.205, 2.205, -1.376, 2.205, -1.205, 2.035, -1.035, 2.035, -1.035, 2.205, -1.205, 2.205, 2.035, 2.205, 2.205, 2.205, 2.205, 2.376, 2.035, 2.376, 2.035, 2.035, 2.205, 2.035, 2.205, 2.205, 2.035, 2.205, 2.205, 2.035, 2.376, 2.035, 2.376, 2.205, 2.205, 2.205])
me_plane.materials.append(mat_material_001)
me_plane.use_remesh_preserve_volume = False
me_plane.use_remesh_preserve_attributes = False
me_plane.use_mirror_vertex_groups = False
me_plane.update()

# ---- objects
ob_plane = bpy.data.objects.new('Plane', me_plane)

# ---- transforms, parenting, visibility, modifiers, constraints
ob_plane.location = (0.0, 0.0, 0.0)
ob_plane.scale = (10.0, 10.0, 1.0)
ob_plane.lineart.crease_threshold = 0.0
_m = ob_plane.modifiers.new('Displace', 'DISPLACE')
_m.strength = 0.6

# ---- collection membership
col_collection_1.objects.link(ob_plane)

# ---- scene / render settings (as saved in the file)
scene.frame_start = 1; scene.frame_end = 250; scene.frame_set(1)
scene.render.engine = 'CYCLES'
scene.render.resolution_percentage = 50
scene.render.dither_intensity = 0.0
scene.cycles.use_denoising = False
scene.cycles.samples = 10
scene.cycles.sampling_pattern = 'TABULATED_SOBOL'
scene.cycles.light_sampling_threshold = 0.0
scene.cycles.use_adaptive_sampling = False
scene.cycles.use_light_tree = False
scene.cycles.blur_glossy = 0.0
scene.cycles.pixel_filter_type = 'GAUSSIAN'
scene.cycles.sample_clamp_indirect = 0.0
scene.view_settings.view_transform = 'Standard'
bpy.context.view_layer.update()

# ---- added for rendering (the .blend has no active camera and no usable light): camera, sun
cam_auto = bpy.data.cameras.new('AutoCamera')
cam_auto.lens = 50.0
cam_auto.sensor_width = 36.0
cam_auto.clip_end = 1000.0
ob_auto_camera = bpy.data.objects.new('AutoCamera', cam_auto)
scene.collection.objects.link(ob_auto_camera)
ob_auto_camera.location = (26.1693, -31.4032, 20.6354)
ob_auto_camera.rotation_euler = (1.09748, -7.21219e-08, 0.694738)
scene.camera = ob_auto_camera
light_auto_sun = bpy.data.lights.new('AutoSun', 'SUN')
light_auto_sun.energy = 3.0
light_auto_sun.angle = 0.0523599
ob_auto_sun = bpy.data.objects.new('AutoSun', light_auto_sun)
scene.collection.objects.link(ob_auto_sun)
ob_auto_sun.rotation_euler = (0.872665, 0.174533, 0.523599)
bpy.context.view_layer.update()
